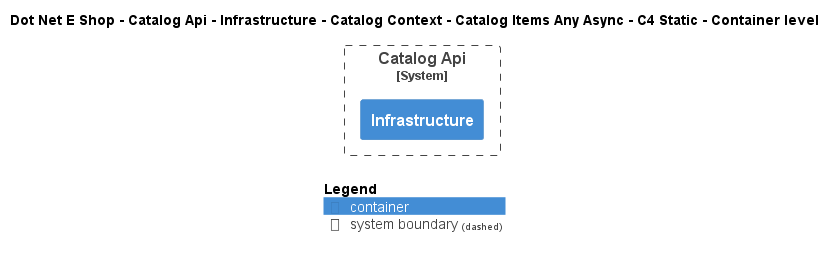

The diagram above was rendered by PlantUML. Its source (embedded in the PNG):
@startuml
!include ..\..\..\..\..\..\..\..\..\.c4s\C4_Container.puml

AddElementTag("c4interflow:lifecycle:new", $bgColor=green, $fontColor=#ffffff, $borderColor=green, $shadowing="False")
AddElementTag("c4interflow:lifecycle:changed", $bgColor=orange, $fontColor=#ffffff, $borderColor=orange, $shadowing="False")
AddElementTag("c4interflow:lifecycle:removed", $bgColor=red, $fontColor=#ffffff, $borderColor=red, $shadowing="False")

AddRelTag("c4interflow:lifecycle:new", $textColor=green, $lineColor=green)
AddRelTag("c4interflow:lifecycle:changed", $textColor=orange, $lineColor=orange)
AddRelTag("c4interflow:lifecycle:removed", $textColor=red, $lineColor=red)

SHOW_PERSON_PORTRAIT()
LAYOUT_TOP_DOWN()

skinparam linetype polyline

title Dot Net E Shop - Catalog Api - Infrastructure - Catalog Context - Catalog Items Any Async - C4 Static - Container level


System_Boundary(DotNetEShop.SoftwareSystems.CatalogApi, "Catalog Api") {
    Container(DotNetEShop.SoftwareSystems.CatalogApi.Containers.Infrastructure, "Infrastructure", "", "")
}



SHOW_LEGEND()
@enduml